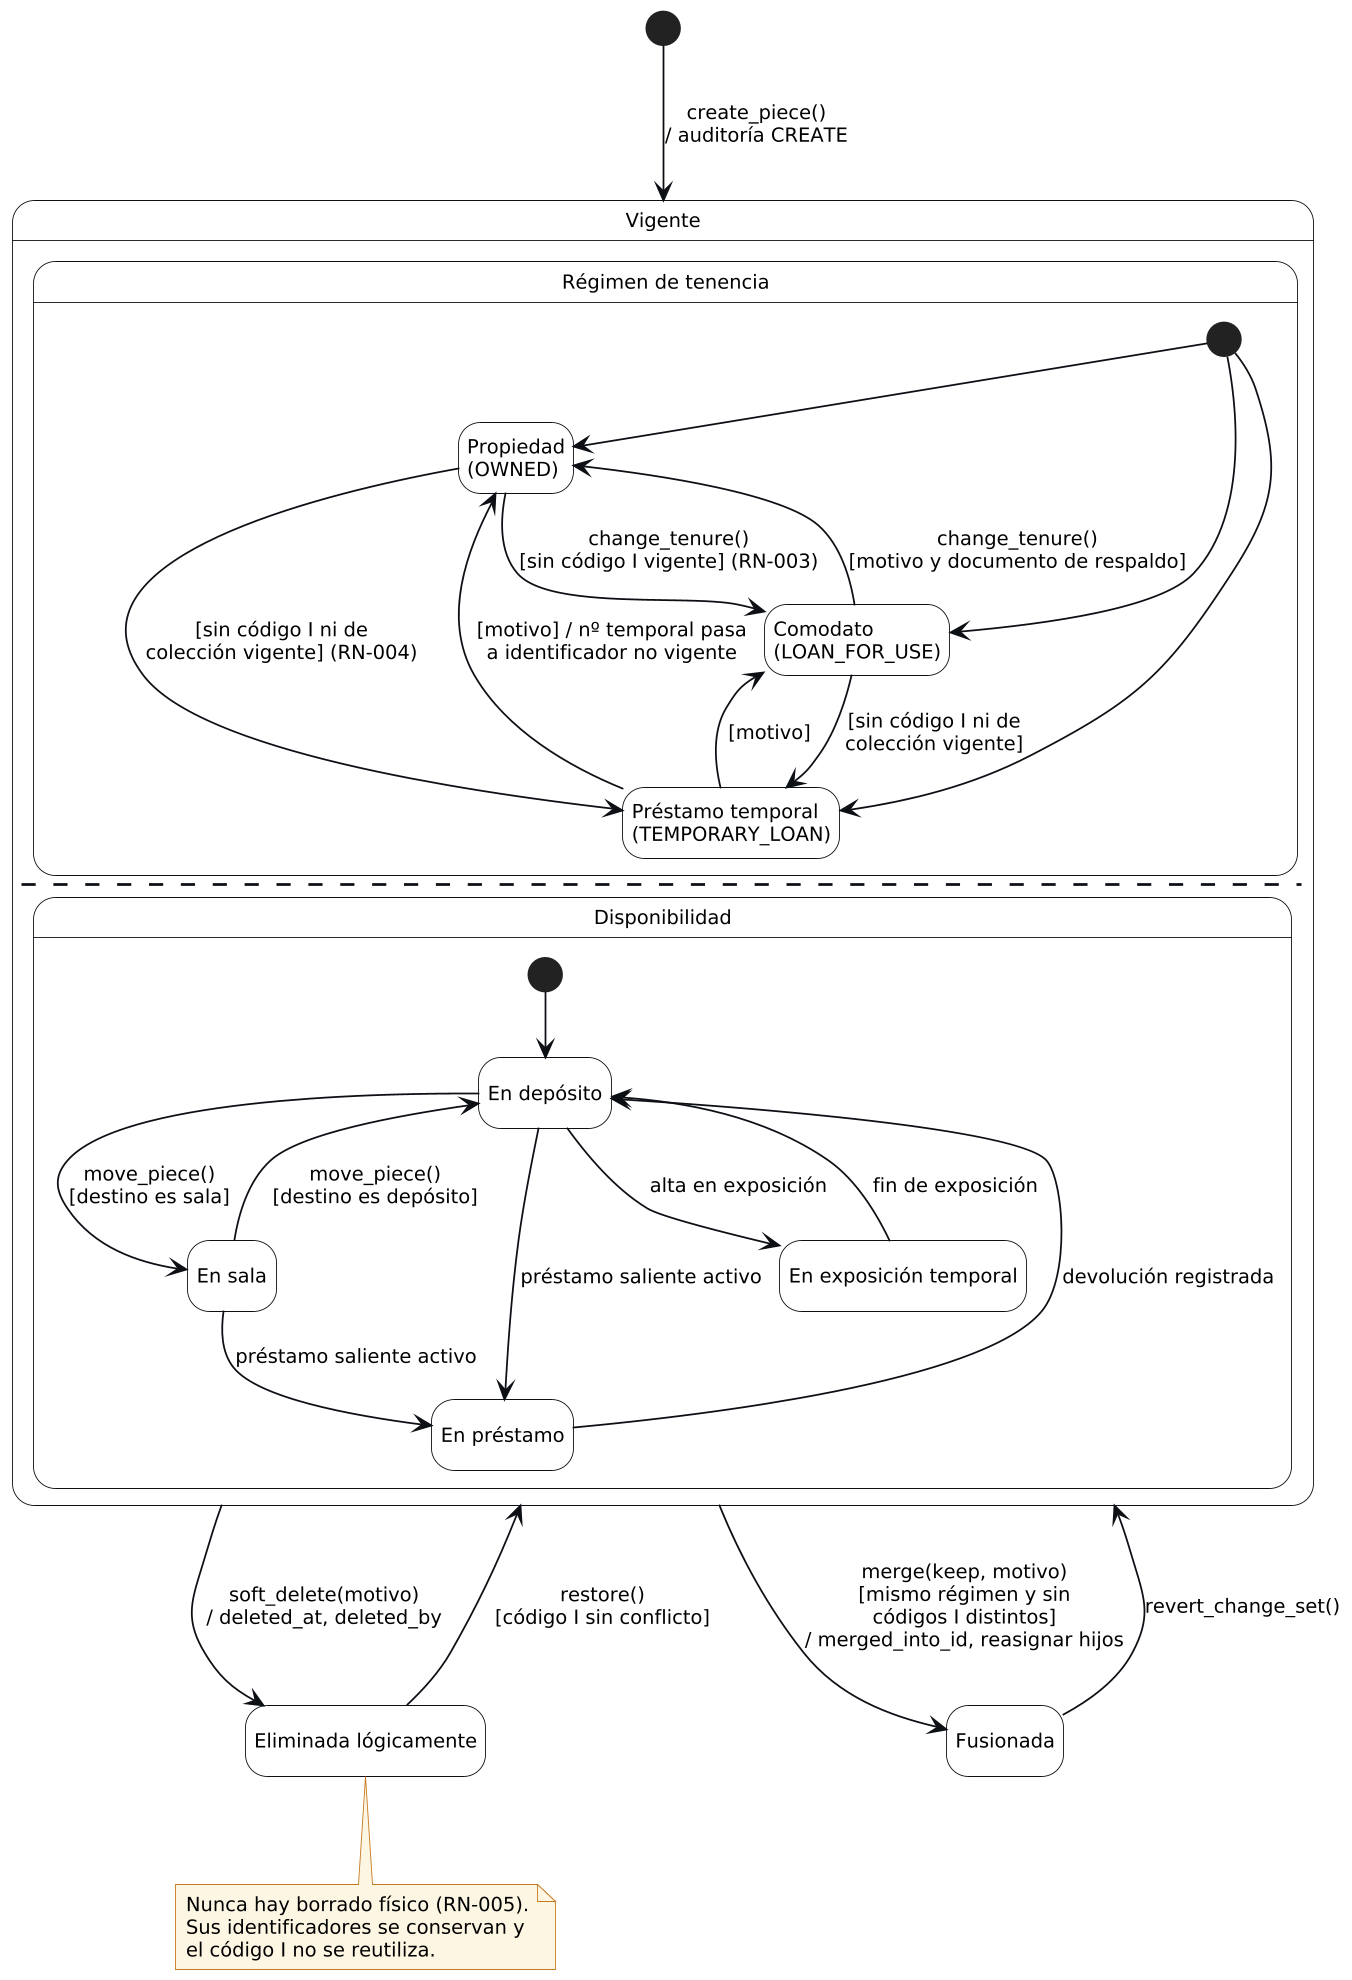

The diagram above was rendered by PlantUML. Its source (embedded in the PNG):
@startuml st_pieza
!include _header.iuml
hide empty description
[*] --> Vigente : create_piece()\n/ auditoría CREATE

state Vigente {
  state "Régimen de tenencia" as R {
    state "Propiedad\n(OWNED)" as OWN
    state "Comodato\n(LOAN_FOR_USE)" as LFU
    state "Préstamo temporal\n(TEMPORARY_LOAN)" as TMP
    [*] --> OWN
    [*] --> LFU
    [*] --> TMP
    OWN --> LFU : change_tenure()\n[sin código I vigente] (RN-003)
    LFU --> OWN : change_tenure()\n[motivo y documento de respaldo]
    OWN --> TMP : [sin código I ni de\ncolección vigente] (RN-004)
    LFU --> TMP : [sin código I ni de\ncolección vigente]
    TMP --> OWN : [motivo] / nº temporal pasa\na identificador no vigente
    TMP --> LFU : [motivo]
  }
  --
  state "Disponibilidad" as A {
    state "En depósito" as DEP
    state "En sala" as SALA
    state "En préstamo" as PRES
    state "En exposición temporal" as EXPO
    [*] --> DEP
    DEP --> SALA : move_piece()\n[destino es sala]
    SALA --> DEP : move_piece()\n[destino es depósito]
    DEP --> PRES : préstamo saliente activo
    SALA --> PRES : préstamo saliente activo
    PRES --> DEP : devolución registrada
    DEP --> EXPO : alta en exposición
    EXPO --> DEP : fin de exposición
  }
}

state "Eliminada lógicamente" as DEL
state "Fusionada" as MERGED

Vigente --> DEL : soft_delete(motivo)\n/ deleted_at, deleted_by
DEL --> Vigente : restore()\n[código I sin conflicto]
Vigente --> MERGED : merge(keep, motivo)\n[mismo régimen y sin\ncódigos I distintos]\n/ merged_into_id, reasignar hijos
MERGED --> Vigente : revert_change_set()
note bottom of DEL
  Nunca hay borrado físico (RN-005).
  Sus identificadores se conservan y
  el código I no se reutiliza.
end note
@enduml